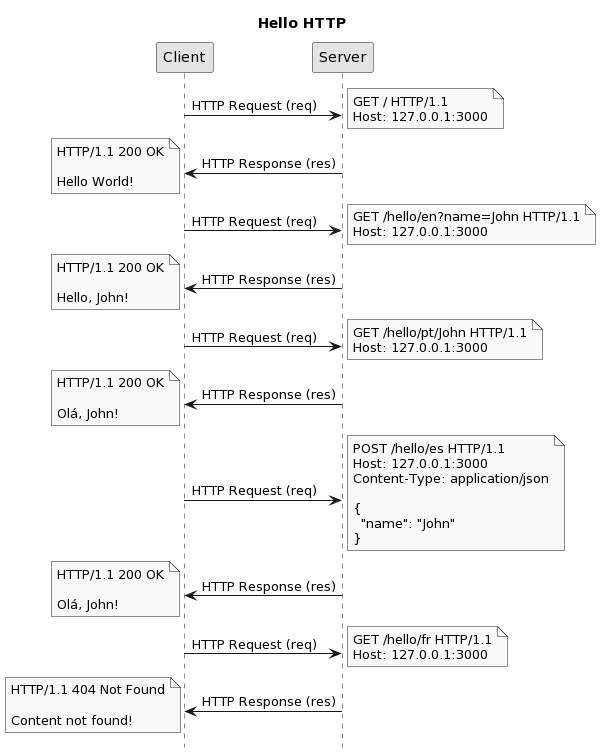

The diagram above was rendered by PlantUML. Its source (embedded in the PNG):
@startuml
title Hello HTTP
hide footbox
skinparam monochrome true

Client -> Server: HTTP Request (req)
note right: GET / HTTP/1.1\nHost: 127.0.0.1:3000
Server -> Client: HTTP Response (res)
note left: HTTP/1.1 200 OK\n\nHello World!

Client -> Server: HTTP Request (req)
note right: GET /hello/en?name=John HTTP/1.1\nHost: 127.0.0.1:3000
Server -> Client: HTTP Response (res)
note left: HTTP/1.1 200 OK\n\nHello, John!

Client -> Server: HTTP Request (req)
note right: GET /hello/pt/John HTTP/1.1\nHost: 127.0.0.1:3000
Server -> Client: HTTP Response (res)
note left: HTTP/1.1 200 OK\n\nOlá, John!

Client -> Server: HTTP Request (req)
note right: POST /hello/es HTTP/1.1\nHost: 127.0.0.1:3000\nContent-Type: application/json\n\n{\n  "name": "John"\n}
Server -> Client: HTTP Response (res)
note left: HTTP/1.1 200 OK\n\nOlá, John!

Client -> Server: HTTP Request (req)
note right: GET /hello/fr HTTP/1.1\nHost: 127.0.0.1:3000
Server -> Client: HTTP Response (res)
note left: HTTP/1.1 404 Not Found\n\nContent not found!
@enduml